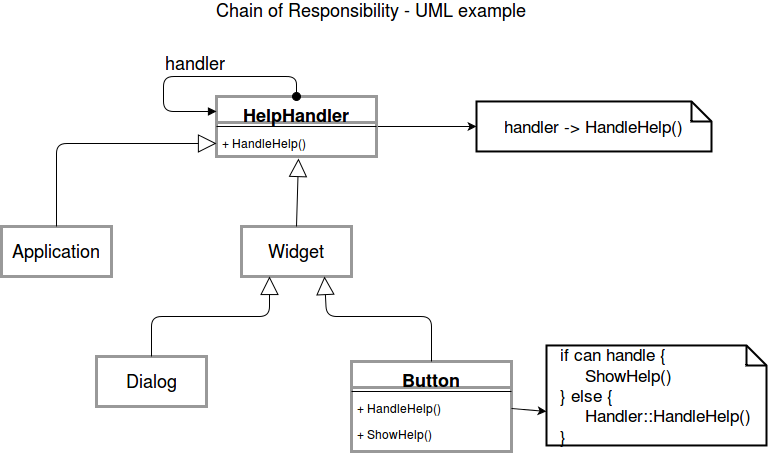

The diagram above was exported from draw.io. Its source (the exported page's mxGraphModel, read from the mxfile embedded in the PNG):
<mxGraphModel dx="1051" dy="435" grid="1" gridSize="10" guides="1" tooltips="1" connect="1" arrows="1" fold="1" page="1" pageScale="1" pageWidth="850" pageHeight="1100" background="#ffffff" math="0" shadow="0">
  <root>
    <mxCell id="0" />
    <mxCell id="1" parent="0" />
    <mxCell id="228cb38f6918d902-1" value="Application" style="html=1;strokeColor=#999999;strokeWidth=3;fontSize=18;align=center;" vertex="1" parent="1">
      <mxGeometry x="50" y="236" width="110" height="50" as="geometry" />
    </mxCell>
    <mxCell id="228cb38f6918d902-2" value="Widget" style="html=1;strokeColor=#999999;strokeWidth=3;fontSize=18;align=center;" vertex="1" parent="1">
      <mxGeometry x="290" y="236" width="110" height="50" as="geometry" />
    </mxCell>
    <mxCell id="228cb38f6918d902-3" value="Dialog" style="html=1;strokeColor=#999999;strokeWidth=3;fontSize=18;align=center;" vertex="1" parent="1">
      <mxGeometry x="145" y="366" width="110" height="50" as="geometry" />
    </mxCell>
    <mxCell id="228cb38f6918d902-35" style="edgeStyle=none;rounded=0;html=1;exitX=1;exitY=0.5;entryX=0;entryY=0.5;jettySize=auto;orthogonalLoop=1;fontSize=18;" edge="1" parent="1" source="228cb38f6918d902-4" target="228cb38f6918d902-34">
      <mxGeometry relative="1" as="geometry" />
    </mxCell>
    <mxCell id="228cb38f6918d902-4" value="HelpHandler" style="swimlane;html=1;fontStyle=1;align=center;verticalAlign=top;childLayout=stackLayout;horizontal=1;startSize=26;horizontalStack=0;resizeParent=1;resizeLast=0;collapsible=1;marginBottom=0;swimlaneFillColor=#ffffff;strokeColor=#999999;strokeWidth=3;fontSize=18;" vertex="1" parent="1">
      <mxGeometry x="265" y="106" width="160" height="60" as="geometry" />
    </mxCell>
    <mxCell id="228cb38f6918d902-6" value="" style="line;html=1;strokeWidth=1;fillColor=none;align=left;verticalAlign=middle;spacingTop=-1;spacingLeft=3;spacingRight=3;rotatable=0;labelPosition=right;points=[];portConstraint=eastwest;" vertex="1" parent="228cb38f6918d902-4">
      <mxGeometry y="26" width="160" height="8" as="geometry" />
    </mxCell>
    <mxCell id="228cb38f6918d902-7" value="+ HandleHelp()&lt;br&gt;" style="text;html=1;strokeColor=none;fillColor=none;align=left;verticalAlign=top;spacingLeft=4;spacingRight=4;whiteSpace=wrap;overflow=hidden;rotatable=0;points=[[0,0.5],[1,0.5]];portConstraint=eastwest;" vertex="1" parent="228cb38f6918d902-4">
      <mxGeometry y="34" width="160" height="26" as="geometry" />
    </mxCell>
    <mxCell id="228cb38f6918d902-8" value="" style="endArrow=block;endSize=16;endFill=0;html=1;fontSize=18;entryX=0;entryY=0.5;exitX=0.5;exitY=0;" edge="1" parent="1" source="228cb38f6918d902-1" target="228cb38f6918d902-7">
      <mxGeometry width="160" relative="1" as="geometry">
        <mxPoint x="45" y="416" as="sourcePoint" />
        <mxPoint x="205" y="416" as="targetPoint" />
        <Array as="points">
          <mxPoint x="105" y="153" />
        </Array>
      </mxGeometry>
    </mxCell>
    <mxCell id="228cb38f6918d902-9" value="" style="endArrow=block;endSize=16;endFill=0;html=1;fontSize=18;entryX=0.513;entryY=1.077;entryPerimeter=0;exitX=0.5;exitY=0;" edge="1" parent="1" source="228cb38f6918d902-2" target="228cb38f6918d902-7">
      <mxGeometry width="160" relative="1" as="geometry">
        <mxPoint x="45" y="416" as="sourcePoint" />
        <mxPoint x="205" y="416" as="targetPoint" />
      </mxGeometry>
    </mxCell>
    <mxCell id="228cb38f6918d902-10" value="" style="endArrow=block;endSize=16;endFill=0;html=1;fontSize=18;entryX=0.25;entryY=1;exitX=0.5;exitY=0;" edge="1" parent="1" source="228cb38f6918d902-3" target="228cb38f6918d902-2">
      <mxGeometry width="160" relative="1" as="geometry">
        <mxPoint x="45" y="416" as="sourcePoint" />
        <mxPoint x="205" y="416" as="targetPoint" />
        <Array as="points">
          <mxPoint x="200" y="326" />
          <mxPoint x="318" y="326" />
        </Array>
      </mxGeometry>
    </mxCell>
    <mxCell id="228cb38f6918d902-26" value="Button" style="swimlane;html=1;fontStyle=1;align=center;verticalAlign=top;childLayout=stackLayout;horizontal=1;startSize=26;horizontalStack=0;resizeParent=1;resizeLast=0;collapsible=1;marginBottom=0;swimlaneFillColor=#ffffff;strokeColor=#999999;strokeWidth=3;fontSize=18;" vertex="1" parent="1">
      <mxGeometry x="400" y="371" width="160" height="90" as="geometry" />
    </mxCell>
    <mxCell id="228cb38f6918d902-28" value="" style="line;html=1;strokeWidth=1;fillColor=none;align=left;verticalAlign=middle;spacingTop=-1;spacingLeft=3;spacingRight=3;rotatable=0;labelPosition=right;points=[];portConstraint=eastwest;" vertex="1" parent="228cb38f6918d902-26">
      <mxGeometry y="26" width="160" height="8" as="geometry" />
    </mxCell>
    <mxCell id="228cb38f6918d902-29" value="+ HandleHelp()&lt;br&gt;" style="text;html=1;strokeColor=none;fillColor=none;align=left;verticalAlign=top;spacingLeft=4;spacingRight=4;whiteSpace=wrap;overflow=hidden;rotatable=0;points=[[0,0.5],[1,0.5]];portConstraint=eastwest;" vertex="1" parent="228cb38f6918d902-26">
      <mxGeometry y="34" width="160" height="26" as="geometry" />
    </mxCell>
    <mxCell id="228cb38f6918d902-30" value="+ ShowHelp()&lt;br&gt;" style="text;html=1;strokeColor=none;fillColor=none;align=left;verticalAlign=top;spacingLeft=4;spacingRight=4;whiteSpace=wrap;overflow=hidden;rotatable=0;points=[[0,0.5],[1,0.5]];portConstraint=eastwest;" vertex="1" parent="228cb38f6918d902-26">
      <mxGeometry y="60" width="160" height="26" as="geometry" />
    </mxCell>
    <mxCell id="228cb38f6918d902-31" value="" style="endArrow=block;endSize=16;endFill=0;html=1;fontSize=18;entryX=0.75;entryY=1;exitX=0.5;exitY=0;" edge="1" parent="1" source="228cb38f6918d902-26" target="228cb38f6918d902-2">
      <mxGeometry width="160" relative="1" as="geometry">
        <mxPoint x="45" y="486" as="sourcePoint" />
        <mxPoint x="205" y="486" as="targetPoint" />
        <Array as="points">
          <mxPoint x="480" y="326" />
          <mxPoint x="375" y="326" />
        </Array>
      </mxGeometry>
    </mxCell>
    <mxCell id="228cb38f6918d902-32" value="&lt;div align=&quot;left&quot;&gt;if can handle {&lt;br&gt;&amp;nbsp;&amp;nbsp;&amp;nbsp;&amp;nbsp; ShowHelp()&lt;br&gt;} else {&lt;br&gt;&amp;nbsp;&amp;nbsp;&amp;nbsp;&amp;nbsp; Handler::HandleHelp()&lt;br&gt;}&lt;br&gt;&lt;/div&gt;" style="shape=note;strokeWidth=2;fontSize=17;size=20;whiteSpace=wrap;html=1;align=center;" vertex="1" parent="1">
      <mxGeometry x="595" y="355" width="220" height="100" as="geometry" />
    </mxCell>
    <mxCell id="228cb38f6918d902-33" style="edgeStyle=none;rounded=0;html=1;exitX=1;exitY=0.5;entryX=0;entryY=0.5;jettySize=auto;orthogonalLoop=1;fontSize=18;" edge="1" parent="1" source="228cb38f6918d902-29">
      <mxGeometry relative="1" as="geometry">
        <mxPoint x="595" y="421" as="targetPoint" />
      </mxGeometry>
    </mxCell>
    <mxCell id="228cb38f6918d902-34" value="&lt;div align=&quot;left&quot;&gt;handler -&amp;gt; HandleHelp()&lt;br&gt;&lt;/div&gt;" style="shape=note;strokeWidth=2;fontSize=17;size=20;whiteSpace=wrap;html=1;align=center;" vertex="1" parent="1">
      <mxGeometry x="525" y="111" width="235" height="50" as="geometry" />
    </mxCell>
    <mxCell id="228cb38f6918d902-36" value="Chain of Responsibility - UML example&lt;br&gt;" style="text;html=1;strokeColor=none;fillColor=none;align=center;verticalAlign=middle;whiteSpace=wrap;fontSize=18;" vertex="1" parent="1">
      <mxGeometry x="140" y="10" width="560" height="20" as="geometry" />
    </mxCell>
    <mxCell id="228cb38f6918d902-38" value="handler" style="html=1;verticalAlign=bottom;startArrow=oval;startFill=1;endArrow=block;startSize=8;fontSize=18;entryX=0;entryY=0.25;exitX=0.5;exitY=0;" edge="1" parent="1" source="228cb38f6918d902-4" target="228cb38f6918d902-4">
      <mxGeometry width="60" relative="1" as="geometry">
        <mxPoint x="52" y="496" as="sourcePoint" />
        <mxPoint x="112" y="496" as="targetPoint" />
        <Array as="points">
          <mxPoint x="345" y="86" />
          <mxPoint x="212" y="86" />
          <mxPoint x="212" y="121" />
        </Array>
      </mxGeometry>
    </mxCell>
  </root>
</mxGraphModel>